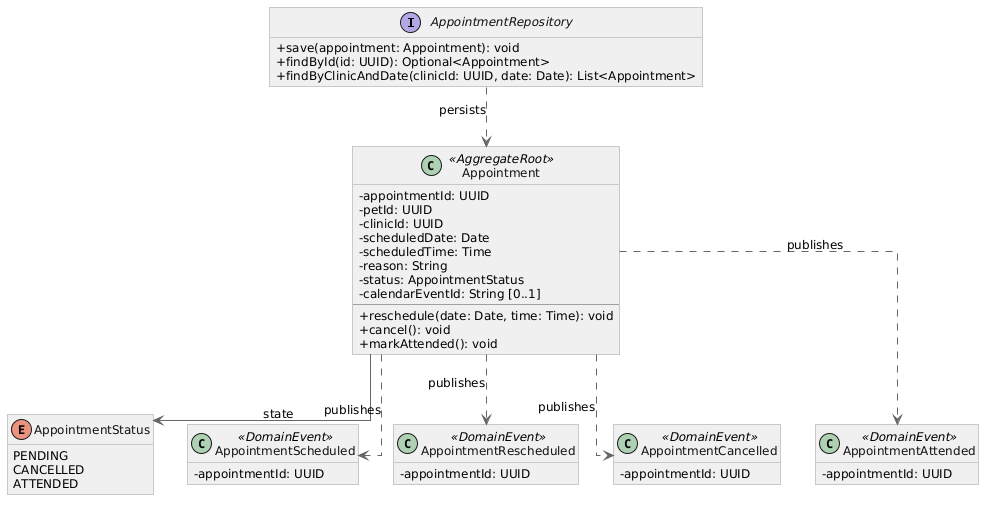

The diagram above was rendered by PlantUML. Its source (embedded in the PNG):
@startuml
skinparam backgroundColor white
skinparam shadowing false
skinparam roundcorner 0
skinparam classAttributeIconSize 0
skinparam defaultFontName Arial
skinparam defaultFontSize 12
skinparam linetype ortho

skinparam class {
    BackgroundColor #F0F0F0
    BorderColor #A0A0A0
    FontColor #111111
}
skinparam ArrowColor #666666

hide empty members
top to bottom direction

interface AppointmentRepository {
    +save(appointment: Appointment): void
    +findById(id: UUID): Optional<Appointment>
    +findByClinicAndDate(clinicId: UUID, date: Date): List<Appointment>
}

class Appointment <<AggregateRoot>> {
    -appointmentId: UUID
    -petId: UUID
    -clinicId: UUID
    -scheduledDate: Date
    -scheduledTime: Time
    -reason: String
    -status: AppointmentStatus
    -calendarEventId: String [0..1]
    --
    +reschedule(date: Date, time: Time): void
    +cancel(): void
    +markAttended(): void
}

enum AppointmentStatus {
    PENDING
    CANCELLED
    ATTENDED
}

class AppointmentScheduled <<DomainEvent>> {
    -appointmentId: UUID
}

class AppointmentRescheduled <<DomainEvent>> {
    -appointmentId: UUID
}

class AppointmentCancelled <<DomainEvent>> {
    -appointmentId: UUID
}

class AppointmentAttended <<DomainEvent>> {
    -appointmentId: UUID
}

AppointmentRepository ..> Appointment : persists
Appointment --> AppointmentStatus : state

Appointment ..> AppointmentScheduled : publishes
Appointment ..> AppointmentRescheduled : publishes
Appointment ..> AppointmentCancelled : publishes
Appointment ..> AppointmentAttended : publishes
@enduml